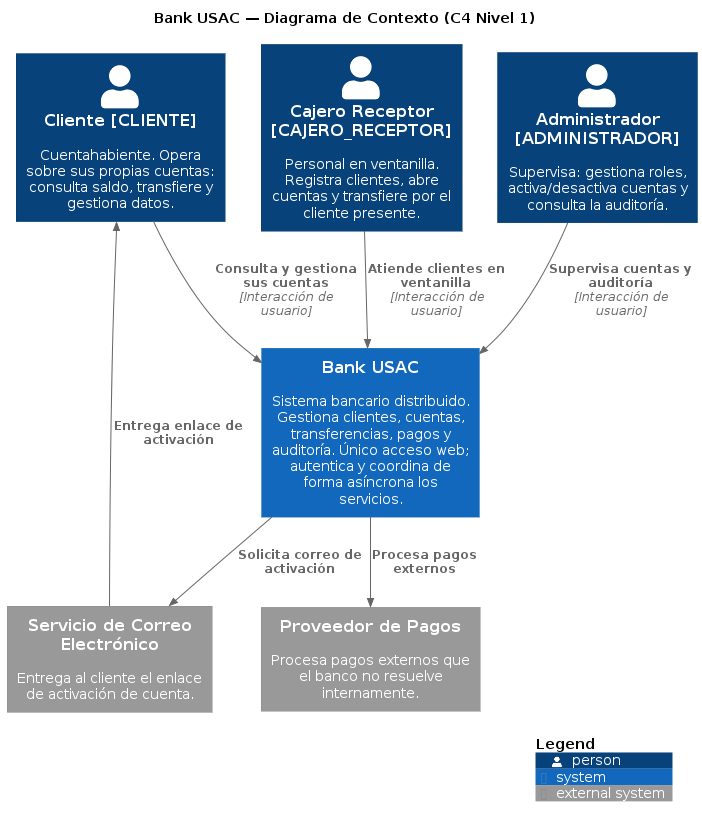

The diagram above was rendered by PlantUML. Its source (embedded in the PNG):
@startuml
!include https://raw.githubusercontent.com/plantuml-stdlib/C4-PlantUML/master/C4_Context.puml

title Bank USAC — Diagrama de Contexto (C4 Nivel 1)

Person(cliente, "Cliente [CLIENTE]", "Cuentahabiente. Opera sobre sus propias cuentas: consulta saldo, transfiere y gestiona datos.")
Person(cajero, "Cajero Receptor [CAJERO_RECEPTOR]", "Personal en ventanilla. Registra clientes, abre cuentas y transfiere por el cliente presente.")
Person(admin, "Administrador [ADMINISTRADOR]", "Supervisa: gestiona roles, activa/desactiva cuentas y consulta la auditoría.")

System(bankusac, "Bank USAC", "Sistema bancario distribuido. Gestiona clientes, cuentas, transferencias, pagos y auditoría. Único acceso web; autentica y coordina de forma asíncrona los servicios.")

System_Ext(correo, "Servicio de Correo Electrónico ", "Entrega al cliente el enlace de activación de cuenta.")
System_Ext(proveedorPagos, "Proveedor de Pagos ", "Procesa pagos externos que el banco no resuelve internamente.")

Rel(cliente, bankusac, "Consulta y gestiona sus cuentas", "Interacción de usuario")
Rel(cajero, bankusac, "Atiende clientes en ventanilla", "Interacción de usuario")
Rel(admin, bankusac, "Supervisa cuentas y auditoría", "Interacción de usuario")

Rel(bankusac, correo, "Solicita correo de activación")
Rel(correo, cliente, "Entrega enlace de activación ")
Rel(bankusac, proveedorPagos, "Procesa pagos externos")

SHOW_LEGEND()
@enduml